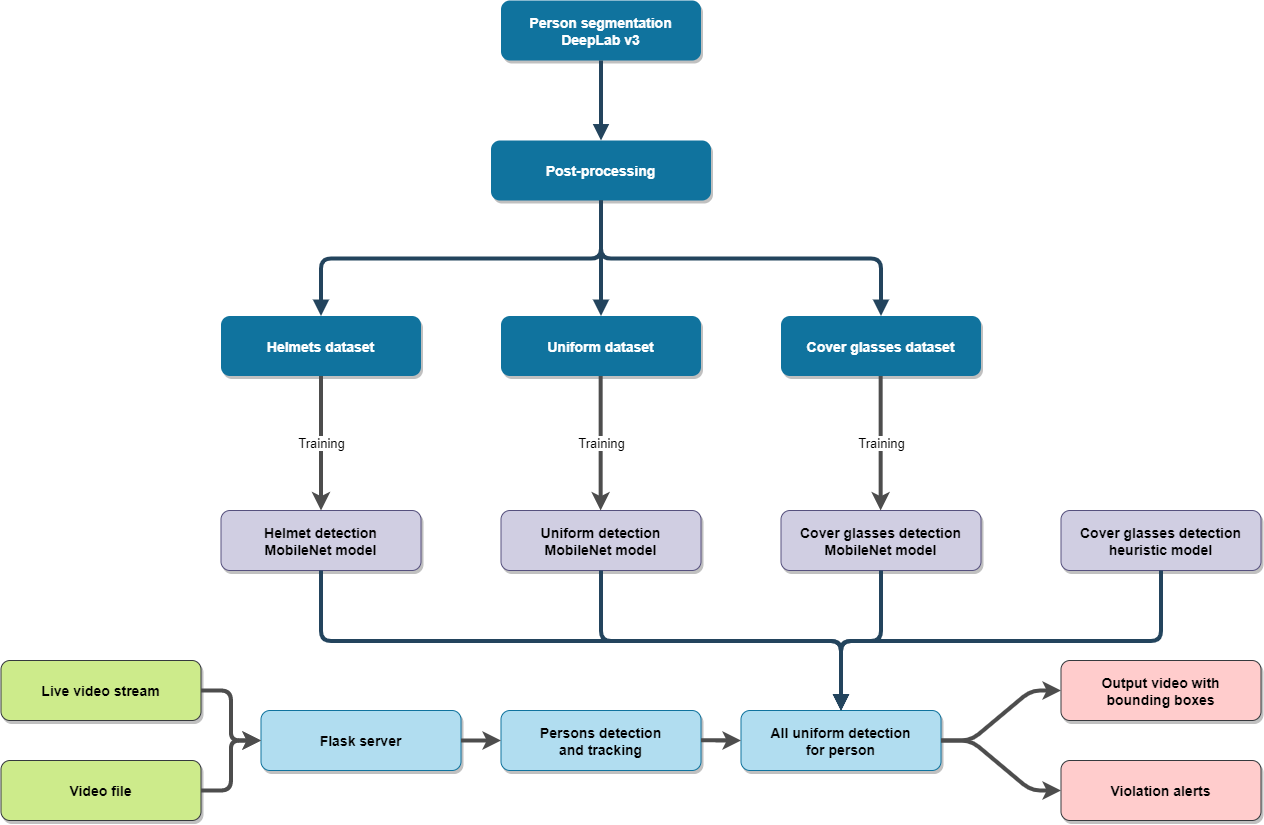

The diagram above was exported from draw.io. Its source (the exported page's mxGraphModel, read from the mxfile embedded in the PNG):
<mxGraphModel dx="3426.5" dy="896" grid="1" gridSize="10" guides="1" tooltips="1" connect="1" arrows="1" fold="1" page="1" pageScale="1.5" pageWidth="1169" pageHeight="827" background="#ffffff" math="0" shadow="0">
  <root>
    <mxCell id="0" />
    <mxCell id="1" parent="0" />
    <mxCell id="2" value="Person segmentation&#10;DeepLab v3" style="rounded=1;fillColor=#10739E;strokeColor=none;shadow=1;gradientColor=none;fontStyle=1;fontColor=#FFFFFF;fontSize=14;" parent="1" vertex="1">
      <mxGeometry x="480" y="140" width="200" height="60" as="geometry" />
    </mxCell>
    <mxCell id="3" value="Post-processing" style="rounded=1;fillColor=#10739E;strokeColor=none;shadow=1;gradientColor=none;fontStyle=1;fontColor=#FFFFFF;fontSize=14;" parent="1" vertex="1">
      <mxGeometry x="470" y="280" width="220" height="60" as="geometry" />
    </mxCell>
    <mxCell id="4" value="Helmets dataset" style="rounded=1;fillColor=#10739E;strokeColor=none;shadow=1;gradientColor=none;fontStyle=1;fontColor=#FFFFFF;fontSize=14;" parent="1" vertex="1">
      <mxGeometry x="200" y="455.5" width="200" height="60" as="geometry" />
    </mxCell>
    <mxCell id="5" value="Uniform dataset" style="rounded=1;fillColor=#10739E;strokeColor=none;shadow=1;gradientColor=none;fontStyle=1;fontColor=#FFFFFF;fontSize=14;" parent="1" vertex="1">
      <mxGeometry x="480" y="455.5" width="200" height="60" as="geometry" />
    </mxCell>
    <mxCell id="6" value="Cover glasses dataset" style="rounded=1;fillColor=#10739E;strokeColor=none;shadow=1;gradientColor=none;fontStyle=1;fontColor=#FFFFFF;fontSize=14;" parent="1" vertex="1">
      <mxGeometry x="760" y="455.5" width="200" height="60" as="geometry" />
    </mxCell>
    <mxCell id="7" value="Helmet detection&#10;MobileNet model" style="rounded=1;fillColor=#d0cee2;strokeColor=#56517e;shadow=1;fontStyle=1;fontSize=14;" parent="1" vertex="1">
      <mxGeometry x="200" y="650" width="200" height="60" as="geometry" />
    </mxCell>
    <mxCell id="29" value="" style="edgeStyle=elbowEdgeStyle;elbow=vertical;strokeWidth=4;endArrow=block;endFill=1;fontStyle=1;strokeColor=#23445D;" parent="1" source="2" target="3" edge="1">
      <mxGeometry x="-108" y="100" width="100" height="100" as="geometry">
        <mxPoint x="-108" y="200" as="sourcePoint" />
        <mxPoint x="-8" y="100" as="targetPoint" />
      </mxGeometry>
    </mxCell>
    <mxCell id="30" value="" style="edgeStyle=elbowEdgeStyle;elbow=vertical;strokeWidth=4;endArrow=block;endFill=1;fontStyle=1;strokeColor=#23445D;" parent="1" source="3" target="5" edge="1">
      <mxGeometry x="22" y="165.5" width="100" height="100" as="geometry">
        <mxPoint x="22" y="265.5" as="sourcePoint" />
        <mxPoint x="122" y="165.5" as="targetPoint" />
      </mxGeometry>
    </mxCell>
    <mxCell id="31" value="" style="edgeStyle=elbowEdgeStyle;elbow=vertical;strokeWidth=4;endArrow=block;endFill=1;fontStyle=1;strokeColor=#23445D;" parent="1" source="3" target="4" edge="1">
      <mxGeometry x="22" y="165.5" width="100" height="100" as="geometry">
        <mxPoint x="22" y="265.5" as="sourcePoint" />
        <mxPoint x="122" y="165.5" as="targetPoint" />
      </mxGeometry>
    </mxCell>
    <mxCell id="32" value="" style="edgeStyle=elbowEdgeStyle;elbow=vertical;strokeWidth=4;endArrow=block;endFill=1;fontStyle=1;strokeColor=#23445D;" parent="1" source="3" target="6" edge="1">
      <mxGeometry x="22" y="165.5" width="100" height="100" as="geometry">
        <mxPoint x="22" y="265.5" as="sourcePoint" />
        <mxPoint x="122" y="165.5" as="targetPoint" />
      </mxGeometry>
    </mxCell>
    <mxCell id="wa7HZKebkJ3v-SDV5_is-55" value="Uniform detection&#10;MobileNet model" style="rounded=1;fillColor=#d0cee2;strokeColor=#56517e;shadow=1;fontStyle=1;fontSize=14;" vertex="1" parent="1">
      <mxGeometry x="480" y="650" width="200" height="60" as="geometry" />
    </mxCell>
    <mxCell id="wa7HZKebkJ3v-SDV5_is-57" value="Cover glasses detection&#10;MobileNet model" style="rounded=1;fillColor=#d0cee2;strokeColor=#56517e;shadow=1;fontStyle=1;fontSize=14;" vertex="1" parent="1">
      <mxGeometry x="760" y="650" width="200" height="60" as="geometry" />
    </mxCell>
    <mxCell id="wa7HZKebkJ3v-SDV5_is-60" value="Cover glasses detection&#10;heuristic model" style="rounded=1;fillColor=#d0cee2;strokeColor=#56517e;shadow=1;fontStyle=1;fontSize=14;" vertex="1" parent="1">
      <mxGeometry x="1040" y="650" width="200" height="60" as="geometry" />
    </mxCell>
    <mxCell id="wa7HZKebkJ3v-SDV5_is-61" value="Live video stream" style="rounded=1;fillColor=#cdeb8b;strokeColor=#36393d;shadow=1;fontStyle=1;fontSize=14;" vertex="1" parent="1">
      <mxGeometry x="-20" y="800" width="200" height="60" as="geometry" />
    </mxCell>
    <mxCell id="wa7HZKebkJ3v-SDV5_is-62" value="Video file" style="rounded=1;fillColor=#cdeb8b;strokeColor=#36393d;shadow=1;fontStyle=1;fontSize=14;" vertex="1" parent="1">
      <mxGeometry x="-20" y="900" width="200" height="60" as="geometry" />
    </mxCell>
    <mxCell id="wa7HZKebkJ3v-SDV5_is-63" value="Flask server" style="rounded=1;fillColor=#b1ddf0;shadow=1;fontStyle=1;fontSize=14;strokeColor=#10739e;" vertex="1" parent="1">
      <mxGeometry x="240" y="850" width="200" height="60" as="geometry" />
    </mxCell>
    <mxCell id="wa7HZKebkJ3v-SDV5_is-67" value="" style="endArrow=classic;html=1;exitX=0.5;exitY=1;exitDx=0;exitDy=0;entryX=0.5;entryY=0;entryDx=0;entryDy=0;strokeWidth=4;strokeColor=#4D4D4D;" edge="1" parent="1" source="4" target="7">
      <mxGeometry relative="1" as="geometry">
        <mxPoint x="210" y="570" as="sourcePoint" />
        <mxPoint x="310" y="570" as="targetPoint" />
      </mxGeometry>
    </mxCell>
    <mxCell id="wa7HZKebkJ3v-SDV5_is-68" value="Training" style="edgeLabel;resizable=0;html=1;align=center;verticalAlign=middle;fontSize=13;" connectable="0" vertex="1" parent="wa7HZKebkJ3v-SDV5_is-67">
      <mxGeometry relative="1" as="geometry" />
    </mxCell>
    <mxCell id="wa7HZKebkJ3v-SDV5_is-69" value="" style="endArrow=classic;html=1;exitX=0.5;exitY=1;exitDx=0;exitDy=0;entryX=0.5;entryY=0;entryDx=0;entryDy=0;strokeWidth=4;strokeColor=#4D4D4D;" edge="1" parent="1">
      <mxGeometry relative="1" as="geometry">
        <mxPoint x="579.6600000000001" y="515.5" as="sourcePoint" />
        <mxPoint x="579.6600000000001" y="650" as="targetPoint" />
      </mxGeometry>
    </mxCell>
    <mxCell id="wa7HZKebkJ3v-SDV5_is-70" value="Training" style="edgeLabel;resizable=0;html=1;align=center;verticalAlign=middle;fontSize=13;" connectable="0" vertex="1" parent="wa7HZKebkJ3v-SDV5_is-69">
      <mxGeometry relative="1" as="geometry" />
    </mxCell>
    <mxCell id="wa7HZKebkJ3v-SDV5_is-71" value="" style="endArrow=classic;html=1;exitX=0.5;exitY=1;exitDx=0;exitDy=0;entryX=0.5;entryY=0;entryDx=0;entryDy=0;strokeWidth=4;strokeColor=#4D4D4D;" edge="1" parent="1">
      <mxGeometry relative="1" as="geometry">
        <mxPoint x="859.66" y="515.5" as="sourcePoint" />
        <mxPoint x="859.66" y="650" as="targetPoint" />
      </mxGeometry>
    </mxCell>
    <mxCell id="wa7HZKebkJ3v-SDV5_is-72" value="Training" style="edgeLabel;resizable=0;html=1;align=center;verticalAlign=middle;fontSize=13;" connectable="0" vertex="1" parent="wa7HZKebkJ3v-SDV5_is-71">
      <mxGeometry relative="1" as="geometry" />
    </mxCell>
    <mxCell id="wa7HZKebkJ3v-SDV5_is-73" value="" style="endArrow=classic;html=1;strokeColor=#4D4D4D;strokeWidth=4;fontSize=13;exitX=1;exitY=0.5;exitDx=0;exitDy=0;entryX=0;entryY=0.5;entryDx=0;entryDy=0;edgeStyle=entityRelationEdgeStyle;elbow=vertical;" edge="1" parent="1" source="wa7HZKebkJ3v-SDV5_is-61" target="wa7HZKebkJ3v-SDV5_is-63">
      <mxGeometry width="50" height="50" relative="1" as="geometry">
        <mxPoint x="300" y="940" as="sourcePoint" />
        <mxPoint x="350" y="890" as="targetPoint" />
      </mxGeometry>
    </mxCell>
    <mxCell id="wa7HZKebkJ3v-SDV5_is-74" value="" style="endArrow=classic;html=1;strokeColor=#4D4D4D;strokeWidth=4;fontSize=13;exitX=1;exitY=0.5;exitDx=0;exitDy=0;edgeStyle=entityRelationEdgeStyle;elbow=vertical;" edge="1" parent="1" source="wa7HZKebkJ3v-SDV5_is-62">
      <mxGeometry width="50" height="50" relative="1" as="geometry">
        <mxPoint x="179.99999999999994" y="900" as="sourcePoint" />
        <mxPoint x="240" y="880" as="targetPoint" />
      </mxGeometry>
    </mxCell>
    <mxCell id="wa7HZKebkJ3v-SDV5_is-75" value="Persons detection &#10;and tracking" style="rounded=1;fillColor=#b1ddf0;strokeColor=#10739e;shadow=1;fontStyle=1;fontSize=14;" vertex="1" parent="1">
      <mxGeometry x="480" y="850" width="200" height="60" as="geometry" />
    </mxCell>
    <mxCell id="wa7HZKebkJ3v-SDV5_is-76" value="" style="endArrow=classic;html=1;strokeColor=#4D4D4D;strokeWidth=4;fontSize=13;exitX=1;exitY=0.5;exitDx=0;exitDy=0;entryX=0;entryY=0.5;entryDx=0;entryDy=0;edgeStyle=entityRelationEdgeStyle;elbow=vertical;" edge="1" parent="1" source="wa7HZKebkJ3v-SDV5_is-63" target="wa7HZKebkJ3v-SDV5_is-75">
      <mxGeometry width="50" height="50" relative="1" as="geometry">
        <mxPoint x="700" y="980" as="sourcePoint" />
        <mxPoint x="760" y="1030" as="targetPoint" />
      </mxGeometry>
    </mxCell>
    <mxCell id="wa7HZKebkJ3v-SDV5_is-77" value="All uniform detection&#10;for person" style="rounded=1;fillColor=#b1ddf0;strokeColor=#10739e;shadow=1;fontStyle=1;fontSize=14;" vertex="1" parent="1">
      <mxGeometry x="720" y="850" width="200" height="60" as="geometry" />
    </mxCell>
    <mxCell id="wa7HZKebkJ3v-SDV5_is-79" value="" style="edgeStyle=elbowEdgeStyle;elbow=vertical;strokeWidth=4;endArrow=block;endFill=1;fontStyle=1;strokeColor=#23445D;exitX=0.5;exitY=1;exitDx=0;exitDy=0;entryX=0.5;entryY=0;entryDx=0;entryDy=0;" edge="1" parent="1" source="7" target="wa7HZKebkJ3v-SDV5_is-77">
      <mxGeometry x="-258" y="540" width="100" height="100" as="geometry">
        <mxPoint x="300" y="714.5" as="sourcePoint" />
        <mxPoint x="580" y="830" as="targetPoint" />
      </mxGeometry>
    </mxCell>
    <mxCell id="wa7HZKebkJ3v-SDV5_is-80" value="" style="edgeStyle=elbowEdgeStyle;elbow=vertical;strokeWidth=4;endArrow=block;endFill=1;fontStyle=1;strokeColor=#23445D;exitX=0.5;exitY=1;exitDx=0;exitDy=0;entryX=0.5;entryY=0;entryDx=0;entryDy=0;" edge="1" parent="1" source="wa7HZKebkJ3v-SDV5_is-55" target="wa7HZKebkJ3v-SDV5_is-77">
      <mxGeometry x="42" y="540" width="100" height="100" as="geometry">
        <mxPoint x="600" y="714.5" as="sourcePoint" />
        <mxPoint x="840" y="830" as="targetPoint" />
      </mxGeometry>
    </mxCell>
    <mxCell id="wa7HZKebkJ3v-SDV5_is-81" value="" style="edgeStyle=elbowEdgeStyle;elbow=vertical;strokeWidth=4;endArrow=block;endFill=1;fontStyle=1;strokeColor=#23445D;exitX=0.5;exitY=1;exitDx=0;exitDy=0;" edge="1" parent="1" source="wa7HZKebkJ3v-SDV5_is-57">
      <mxGeometry x="252" y="550" width="100" height="100" as="geometry">
        <mxPoint x="790" y="720" as="sourcePoint" />
        <mxPoint x="820" y="850" as="targetPoint" />
      </mxGeometry>
    </mxCell>
    <mxCell id="wa7HZKebkJ3v-SDV5_is-83" value="" style="edgeStyle=elbowEdgeStyle;elbow=vertical;strokeWidth=4;endArrow=block;endFill=1;fontStyle=1;strokeColor=#23445D;entryX=0.5;entryY=0;entryDx=0;entryDy=0;" edge="1" parent="1" target="wa7HZKebkJ3v-SDV5_is-77">
      <mxGeometry x="582" y="535.5" width="100" height="100" as="geometry">
        <mxPoint x="1140" y="710" as="sourcePoint" />
        <mxPoint x="920" y="826" as="targetPoint" />
      </mxGeometry>
    </mxCell>
    <mxCell id="wa7HZKebkJ3v-SDV5_is-84" value="" style="endArrow=classic;html=1;strokeColor=#4D4D4D;strokeWidth=4;fontSize=13;exitX=1;exitY=0.5;exitDx=0;exitDy=0;edgeStyle=entityRelationEdgeStyle;elbow=vertical;" edge="1" parent="1">
      <mxGeometry width="50" height="50" relative="1" as="geometry">
        <mxPoint x="680" y="879.71" as="sourcePoint" />
        <mxPoint x="720" y="880" as="targetPoint" />
      </mxGeometry>
    </mxCell>
    <mxCell id="wa7HZKebkJ3v-SDV5_is-85" value="Output video with&#10;bounding boxes" style="rounded=1;fillColor=#ffcccc;strokeColor=#36393d;shadow=1;fontStyle=1;fontSize=14;" vertex="1" parent="1">
      <mxGeometry x="1040" y="800" width="200" height="60" as="geometry" />
    </mxCell>
    <mxCell id="wa7HZKebkJ3v-SDV5_is-86" value="Violation alerts" style="rounded=1;fillColor=#ffcccc;strokeColor=#36393d;shadow=1;fontStyle=1;fontSize=14;" vertex="1" parent="1">
      <mxGeometry x="1040" y="900" width="200" height="60" as="geometry" />
    </mxCell>
    <mxCell id="wa7HZKebkJ3v-SDV5_is-87" value="" style="endArrow=classic;html=1;strokeColor=#4D4D4D;strokeWidth=4;fontSize=13;exitX=1;exitY=0.5;exitDx=0;exitDy=0;entryX=0;entryY=0.5;entryDx=0;entryDy=0;edgeStyle=entityRelationEdgeStyle;elbow=vertical;" edge="1" parent="1" source="wa7HZKebkJ3v-SDV5_is-77" target="wa7HZKebkJ3v-SDV5_is-85">
      <mxGeometry width="50" height="50" relative="1" as="geometry">
        <mxPoint x="970" y="879.83" as="sourcePoint" />
        <mxPoint x="1030" y="879.83" as="targetPoint" />
      </mxGeometry>
    </mxCell>
    <mxCell id="wa7HZKebkJ3v-SDV5_is-89" value="" style="endArrow=classic;html=1;strokeColor=#4D4D4D;strokeWidth=4;fontSize=13;entryX=0;entryY=0.5;entryDx=0;entryDy=0;edgeStyle=entityRelationEdgeStyle;elbow=vertical;exitX=1;exitY=0.5;exitDx=0;exitDy=0;" edge="1" parent="1" source="wa7HZKebkJ3v-SDV5_is-77" target="wa7HZKebkJ3v-SDV5_is-86">
      <mxGeometry width="50" height="50" relative="1" as="geometry">
        <mxPoint x="940" y="880" as="sourcePoint" />
        <mxPoint x="1040" y="839.9999999999999" as="targetPoint" />
      </mxGeometry>
    </mxCell>
  </root>
</mxGraphModel>